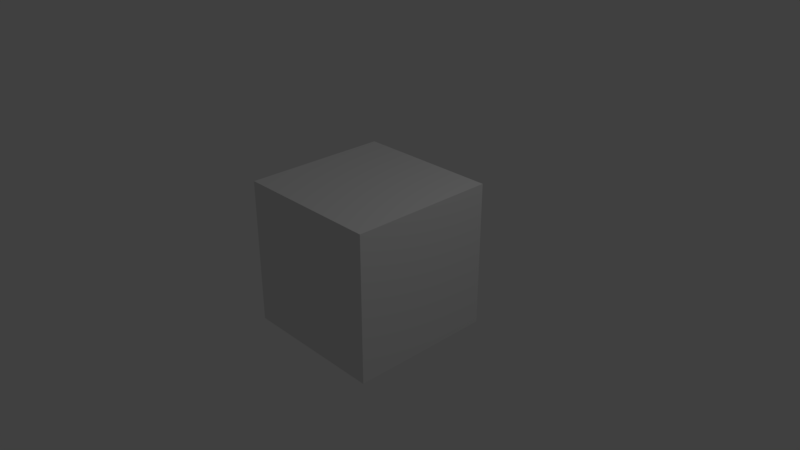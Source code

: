 # Source: square.blend  (saved by Blender 2.78.0; exported with 4.5.12 LTS)
import bpy
from mathutils import Matrix  # noqa: F401  (used for matrix-valued properties, if any)

bpy.ops.wm.read_factory_settings(use_empty=True)
scene = bpy.context.scene
scene.name = 'Scene'

# ---- collections
col_collection_1 = bpy.data.collections.new('Collection 1'); scene.collection.children.link(col_collection_1)

# ---- materials (node trees are filled in below, after node groups)
mat_square = bpy.data.materials.new('square')
mat_square.alpha_threshold = 0.0
mat_square.use_transparent_shadow = False
mat_square.roughness = 0.5
mat_square.line_color = (0.0, 0.0, 0.0, 1.0)

# ---- material node trees

# ---- world
world_world = bpy.data.worlds.new('World'); scene.world = world_world
world_world.color = (0.05088, 0.05088, 0.05088)
world_world.use_sun_shadow = False
world_world.sun_shadow_jitter_overblur = 0.0
world_world.cycles.sampling_method = 'MANUAL'

# ---- cameras
cam_camera = bpy.data.cameras.new('Camera')
cam_camera.clip_end = 100.0
cam_camera.lens = 35.0
cam_camera.sensor_width = 32.0
cam_camera.sensor_height = 18.0
cam_camera.ortho_scale = 7.314
cam_camera.dof.focus_distance = 0.0
cam_camera.dof.aperture_fstop = 128.0

# ---- lights
light_lamp = bpy.data.lights.new('Lamp', 'POINT')
light_lamp.transmission_factor = 0.0
light_lamp.cutoff_distance = 30.0
light_lamp.energy = 100.0
light_lamp.shadow_buffer_clip_start = 1.001
light_lamp.shadow_soft_size = 0.1
light_lamp.shadow_maximum_resolution = 0.006
light_lamp.use_absolute_resolution = True

# ---- meshes
me_square = bpy.data.meshes.new('square')
me_square.from_pydata([(1.0, 1.0, -1.0), (1.0, -1.0, -1.0), (-1.0, -1.0, -1.0), (-1.0, 1.0, -1.0), (1.0, 1.0, 1.0), (1.0, -1.0, 1.0), (-1.0, -1.0, 1.0), (-1.0, 1.0, 1.0)], [], [(0, 1, 2, 3), (4, 7, 6, 5), (0, 4, 5, 1), (1, 5, 6, 2), (2, 6, 7, 3), (4, 0, 3, 7)])
_uv = me_square.uv_layers.new(name='UVMap')
_uv.uv.foreach_set('vector', [0.735, 0.3619, 0.735, 0.5877, 0.5092, 0.5878, 0.5092, 0.3619, 0.05748, 0.362, 0.2833, 0.3619, 0.2833, 0.5878, 0.05751, 0.5878, 0.735, 0.3619, 0.9608, 0.3619, 0.9609, 0.5877, 0.735, 0.5877, 0.05753, 0.8137, 0.05751, 0.5878, 0.2833, 0.5878, 0.2834, 0.8136, 0.5092, 0.5878, 0.2833, 0.5878, 0.2833, 0.3619, 0.5092, 0.3619, 0.05748, 0.362, 0.05745, 0.1361, 0.2833, 0.1361, 0.2833, 0.3619])
me_square.materials.append(mat_square)
me_square.use_remesh_preserve_volume = False
me_square.use_remesh_preserve_attributes = False
me_square.use_mirror_vertex_groups = False
me_square.update()

# ---- objects
ob_square = bpy.data.objects.new('square', me_square)
ob_lamp = bpy.data.objects.new('Lamp', light_lamp)
ob_camera = bpy.data.objects.new('Camera', cam_camera)

# ---- transforms, parenting, visibility, modifiers, constraints
ob_square.location = (0.0, 0.0, 0.0)
ob_square.lock_rotations_4d = False
ob_square.empty_display_type = 'ARROWS'
ob_square.lineart.crease_threshold = 0.0
ob_lamp.location = (4.076, 1.005, 5.904)
ob_lamp.rotation_euler = (0.6503, 0.05522, 1.866)
ob_lamp.lock_rotations_4d = False
ob_lamp.empty_display_type = 'ARROWS'
ob_lamp.color = (0.0, 0.0, 0.0, 0.0)
ob_lamp.lineart.crease_threshold = 0.0
ob_camera.location = (7.481, -6.508, 5.344)
ob_camera.rotation_euler = (1.109, 0.0, 0.8149)
ob_camera.lock_rotations_4d = False
ob_camera.empty_display_type = 'ARROWS'
ob_camera.color = (0.0, 0.0, 0.0, 0.0)
ob_camera.display_type = 'WIRE'
ob_camera.lineart.crease_threshold = 0.0

# ---- collection membership
col_collection_1.objects.link(ob_square)
col_collection_1.objects.link(ob_lamp)
col_collection_1.objects.link(ob_camera)

# ---- scene / render settings (as saved in the file)
scene.camera = ob_camera
scene.frame_start = 1; scene.frame_end = 250; scene.frame_set(1)
scene.render.engine = 'BLENDER_EEVEE_NEXT'
scene.render.resolution_percentage = 50
scene.render.dither_intensity = 0.0
scene.cycles.use_denoising = False
scene.cycles.samples = 128
scene.cycles.sampling_pattern = 'TABULATED_SOBOL'
scene.cycles.light_sampling_threshold = 0.0
scene.cycles.use_adaptive_sampling = False
scene.cycles.use_light_tree = False
scene.cycles.blur_glossy = 0.0
scene.cycles.sample_clamp_indirect = 0.0
scene.view_settings.view_transform = 'Standard'
bpy.context.view_layer.update()
